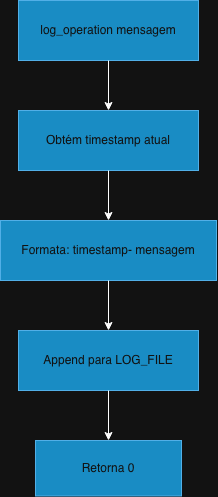

The diagram above was exported from draw.io. Its source (the exported page's mxGraphModel, read from the mxfile embedded in the PNG):
<mxGraphModel dx="1148" dy="712" grid="1" gridSize="10" guides="1" tooltips="1" connect="1" arrows="1" fold="1" page="1" pageScale="1" pageWidth="827" pageHeight="1169" math="0" shadow="0">
  <root>
    <mxCell id="0" />
    <mxCell id="1" parent="0" />
    <mxCell id="G_SKEX1i-trz6zGA5T2r-1" value="log_operation mensagem" style="rounded=0;whiteSpace=wrap;html=1;fillColor=#1ba1e2;fontColor=#ffffff;strokeColor=#006EAF;" parent="1" vertex="1">
      <mxGeometry x="324" y="110" width="180" height="60" as="geometry" />
    </mxCell>
    <mxCell id="G_SKEX1i-trz6zGA5T2r-2" value="Obtém timestamp atual" style="rounded=0;whiteSpace=wrap;html=1;fillColor=#1ba1e2;fontColor=#ffffff;strokeColor=#006EAF;" parent="1" vertex="1">
      <mxGeometry x="324" y="220" width="180" height="60" as="geometry" />
    </mxCell>
    <mxCell id="G_SKEX1i-trz6zGA5T2r-3" value="Formata: timestamp- mensagem" style="rounded=0;whiteSpace=wrap;html=1;fillColor=#1ba1e2;fontColor=#ffffff;strokeColor=#006EAF;" parent="1" vertex="1">
      <mxGeometry x="306" y="330" width="216" height="60" as="geometry" />
    </mxCell>
    <mxCell id="G_SKEX1i-trz6zGA5T2r-4" value="Append para LOG_FILE" style="rounded=0;whiteSpace=wrap;html=1;fillColor=#1ba1e2;fontColor=#ffffff;strokeColor=#006EAF;" parent="1" vertex="1">
      <mxGeometry x="324" y="440" width="180" height="60" as="geometry" />
    </mxCell>
    <mxCell id="G_SKEX1i-trz6zGA5T2r-5" value="Retorna 0" style="rounded=0;whiteSpace=wrap;html=1;fillColor=#1ba1e2;fontColor=#ffffff;strokeColor=#006EAF;" parent="1" vertex="1">
      <mxGeometry x="341" y="550" width="146" height="55.5" as="geometry" />
    </mxCell>
    <mxCell id="G_SKEX1i-trz6zGA5T2r-6" value="" style="endArrow=classic;html=1;rounded=0;exitX=0.5;exitY=1;exitDx=0;exitDy=0;entryX=0.5;entryY=0;entryDx=0;entryDy=0;" parent="1" source="G_SKEX1i-trz6zGA5T2r-1" target="G_SKEX1i-trz6zGA5T2r-2" edge="1">
      <mxGeometry width="50" height="50" relative="1" as="geometry">
        <mxPoint x="390" y="430" as="sourcePoint" />
        <mxPoint x="440" y="380" as="targetPoint" />
      </mxGeometry>
    </mxCell>
    <mxCell id="G_SKEX1i-trz6zGA5T2r-7" value="" style="endArrow=classic;html=1;rounded=0;exitX=0.5;exitY=1;exitDx=0;exitDy=0;entryX=0.5;entryY=0;entryDx=0;entryDy=0;" parent="1" source="G_SKEX1i-trz6zGA5T2r-2" target="G_SKEX1i-trz6zGA5T2r-3" edge="1">
      <mxGeometry width="50" height="50" relative="1" as="geometry">
        <mxPoint x="424" y="180" as="sourcePoint" />
        <mxPoint x="424" y="230" as="targetPoint" />
        <Array as="points" />
      </mxGeometry>
    </mxCell>
    <mxCell id="G_SKEX1i-trz6zGA5T2r-8" value="" style="endArrow=classic;html=1;rounded=0;exitX=0.5;exitY=1;exitDx=0;exitDy=0;entryX=0.5;entryY=0;entryDx=0;entryDy=0;" parent="1" source="G_SKEX1i-trz6zGA5T2r-3" target="G_SKEX1i-trz6zGA5T2r-4" edge="1">
      <mxGeometry width="50" height="50" relative="1" as="geometry">
        <mxPoint x="390" y="430" as="sourcePoint" />
        <mxPoint x="440" y="380" as="targetPoint" />
      </mxGeometry>
    </mxCell>
    <mxCell id="G_SKEX1i-trz6zGA5T2r-9" value="" style="endArrow=classic;html=1;rounded=0;exitX=0.5;exitY=1;exitDx=0;exitDy=0;entryX=0.5;entryY=0;entryDx=0;entryDy=0;" parent="1" source="G_SKEX1i-trz6zGA5T2r-4" target="G_SKEX1i-trz6zGA5T2r-5" edge="1">
      <mxGeometry width="50" height="50" relative="1" as="geometry">
        <mxPoint x="390" y="430" as="sourcePoint" />
        <mxPoint x="440" y="380" as="targetPoint" />
      </mxGeometry>
    </mxCell>
  </root>
</mxGraphModel>